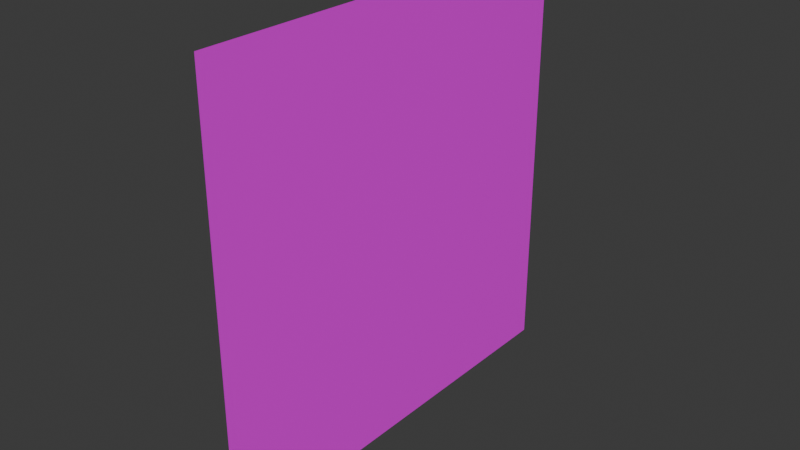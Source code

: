 # Source: titi.blend  (saved by Blender 5.2.45; exported with 4.5.12 LTS)
import bpy
from mathutils import Matrix  # noqa: F401  (used for matrix-valued properties, if any)

bpy.ops.wm.read_factory_settings(use_empty=True)
scene = bpy.context.scene
scene.name = 'Scene'

# ---- collections
col_collection = bpy.data.collections.new('Collection'); scene.collection.children.link(col_collection)

# ---- images (referenced by path relative to the original .blend; pixels are not part of the script)
import os
ASSET_DIR = os.environ.get("B2B_ASSET_DIR", "")  # directory of the original .blend (textures are referenced by path, not embedded)
HERE = os.path.dirname(os.path.abspath(__file__))  # packed textures are extracted next to this script under _unpacked/

def load_image(name, relpath, width, height, colorspace="sRGB"):
    """Load a texture the original file referenced (path relative to the .blend, or extracted next to this script)."""
    p = next((c for c in (os.path.join(HERE, relpath), os.path.join(ASSET_DIR, relpath)) if relpath and os.path.exists(c)), "")
    if p:
        img = bpy.data.images.load(p, check_existing=True)
        img.name = name
    else:  # same state as the original file: an image datablock whose file is absent (Cycles renders it pink)
        img = bpy.data.images.new(name, width, height)
        img.source = "FILE"
        img.filepath = "//" + (relpath or name)
    img.colorspace_settings.name = colorspace
    return img
img_titimdl_psd = load_image('titimdl.psd', 'titimdl.psd', 1024, 1024, 'sRGB')

# ---- materials (node trees are filled in below, after node groups)
mat_material_002 = bpy.data.materials.new('Material.002')

# ---- material node trees
mat_material_002.use_nodes = True; mat_material_002.node_tree.nodes.clear()
_N = mat_material_002.node_tree.nodes; _L = mat_material_002.node_tree.links
n0 = _N.new('ShaderNodeBsdfPrincipled'); n0.name = 'Principled BSDF'; n0.location = (-534, 160)
n0.inputs[10].default_value = 0.005
n1 = _N.new('ShaderNodeTexImage'); n1.name = 'Image Texture'; n1.location = (-896, 167)
n1.image = img_titimdl_psd
n1.interpolation = 'Closest'
n2 = _N.new('ShaderNodeTexCoord'); n2.name = 'Texture Coordinate'; n2.location = (-1468, 148)
n3 = _N.new('ShaderNodeMapping'); n3.name = 'Mapping'; n3.location = (-1182, 149)
n4 = _N.new('ShaderNodeOutputMaterial'); n4.name = 'Material Output'; n4.location = (-248, 192)
_L.new(n1.outputs[1], n0.inputs[4])
_L.new(n2.outputs[2], n3.inputs[0])
_L.new(n1.outputs[0], n0.inputs[0])
_L.new(n3.outputs[0], n1.inputs[0])
_L.new(n0.outputs[0], n4.inputs[0])
n4.is_active_output = True

# ---- world
world_world = bpy.data.worlds.new('World'); scene.world = world_world
world_world.use_nodes = True; world_world.node_tree.nodes.clear()
_N = world_world.node_tree.nodes; _L = world_world.node_tree.links
n0 = _N.new('ShaderNodeOutputWorld'); n0.name = 'World Output'; n0.location = (200, 100)
n1 = _N.new('ShaderNodeBackground'); n1.name = 'Background'; n1.location = (-200, 100)
n1.inputs[0].default_value = (0.05088, 0.05088, 0.05088, 1.0)
_L.new(n1.outputs[0], n0.inputs[0])
n0.is_active_output = True
world_world.color = (0.05088, 0.05088, 0.05088)
world_world.sun_shadow_jitter_overblur = 0.0

# ---- meshes
me_plane = bpy.data.meshes.new('Plane')
me_plane.from_pydata([(-1.0, -1.0, 0.0), (1.0, -1.0, 0.0), (-1.0, 1.0, 0.0), (1.0, 1.0, 0.0)], [], [(0, 1, 3, 2)])
_uv = me_plane.uv_layers.new(name='UVMap')
_uv.uv.foreach_set('vector', [0.01048, 0.9963, 0.01048, 0.9904, 0.041, 0.9904, 0.041, 0.9963])
me_plane.materials.append(mat_material_002)
me_plane.update()

# ---- objects
ob_plane = bpy.data.objects.new('Plane', me_plane)

# ---- transforms, parenting, visibility, modifiers, constraints
ob_plane.location = (0.0, 0.0, 0.5)
ob_plane.rotation_euler = (0.0, 1.571, 0.0)
ob_plane.scale = (0.5, 0.5, 1.0)

# ---- collection membership
col_collection.objects.link(ob_plane)

# ---- scene / render settings (as saved in the file)
scene.frame_start = 1; scene.frame_end = 250; scene.frame_set(13)
scene.render.engine = 'BLENDER_EEVEE_NEXT'
scene.render.fps = 8
scene.render.bake_bias = 0.0
scene.render.bake_samples = 0
scene.render.compositor_device = 'GPU'
scene.eevee.use_volume_custom_range = False
scene.eevee.fast_gi_thickness_near = 0.1
scene.eevee.fast_gi_thickness_far = 0.0
scene.eevee.ray_tracing_options.screen_trace_thickness = 0.1
bpy.context.view_layer.update()

# ---- added for rendering (the .blend has no active camera and no usable light): camera, sun
cam_auto = bpy.data.cameras.new('AutoCamera')
cam_auto.lens = 50.0
cam_auto.sensor_width = 36.0
cam_auto.clip_end = 1000.0
ob_auto_camera = bpy.data.objects.new('AutoCamera', cam_auto)
scene.collection.objects.link(ob_auto_camera)
ob_auto_camera.location = (1.30847, -1.57016, 1.54677)
ob_auto_camera.rotation_euler = (1.09748, -7.21219e-08, 0.694738)
scene.camera = ob_auto_camera
light_auto_sun = bpy.data.lights.new('AutoSun', 'SUN')
light_auto_sun.energy = 3.0
light_auto_sun.angle = 0.0523599
ob_auto_sun = bpy.data.objects.new('AutoSun', light_auto_sun)
scene.collection.objects.link(ob_auto_sun)
ob_auto_sun.rotation_euler = (0.872665, 0.174533, 0.523599)
bpy.context.view_layer.update()
